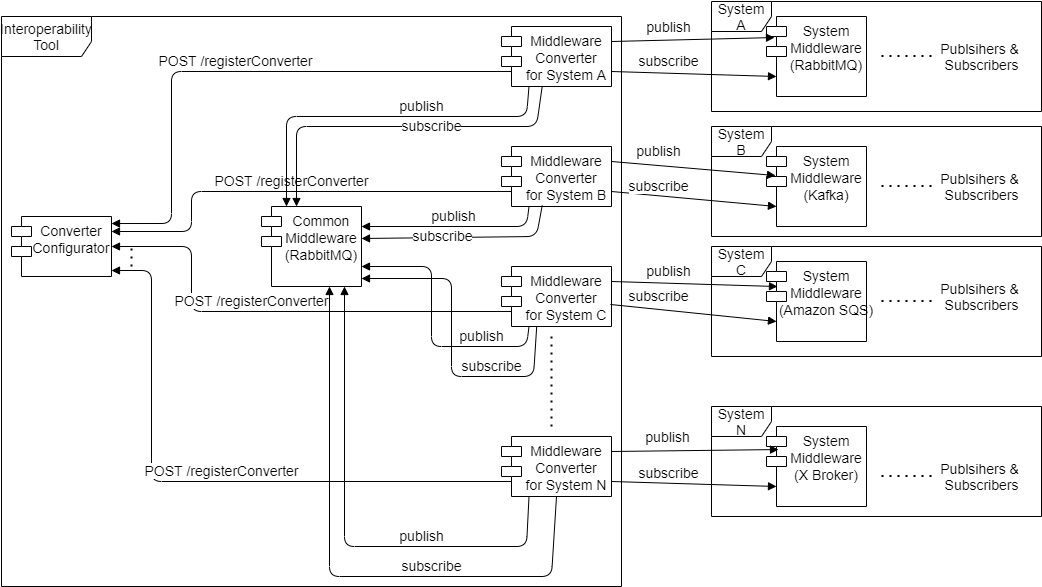

The diagram above was exported from draw.io. Its source (the exported page's mxGraphModel, read from the mxfile embedded in the PNG):
<mxGraphModel dx="1936" dy="806" grid="1" gridSize="10" guides="1" tooltips="1" connect="1" arrows="1" fold="1" page="1" pageScale="1" pageWidth="850" pageHeight="1100" math="0" shadow="0">
  <root>
    <mxCell id="0" />
    <mxCell id="1" parent="0" />
    <mxCell id="R1oGZhsbxvCDPEwQPB-6-1" value="Interoperability&lt;br style=&quot;font-size: 14px;&quot;&gt;Tool" style="shape=umlFrame;whiteSpace=wrap;html=1;width=90;height=40;fontSize=14;" parent="1" vertex="1">
      <mxGeometry x="-110" y="210" width="620" height="570" as="geometry" />
    </mxCell>
    <mxCell id="R1oGZhsbxvCDPEwQPB-6-2" value="Converter&#10;Configurator" style="shape=module;align=left;spacingLeft=20;align=center;verticalAlign=top;fontSize=14;" parent="1" vertex="1">
      <mxGeometry x="-100" y="410" width="100" height="60" as="geometry" />
    </mxCell>
    <mxCell id="R1oGZhsbxvCDPEwQPB-6-4" value="Common&#10;Middleware&#10;(RabbitMQ)" style="shape=module;align=left;spacingLeft=20;align=center;verticalAlign=top;fontSize=14;" parent="1" vertex="1">
      <mxGeometry x="150" y="400" width="100" height="80" as="geometry" />
    </mxCell>
    <mxCell id="R1oGZhsbxvCDPEwQPB-6-5" value="Middleware&#10;Converter&#10;for System A" style="shape=module;align=left;spacingLeft=20;align=center;verticalAlign=top;fontSize=14;" parent="1" vertex="1">
      <mxGeometry x="390" y="220" width="110" height="60" as="geometry" />
    </mxCell>
    <mxCell id="R1oGZhsbxvCDPEwQPB-6-6" value="Middleware&#10;Converter&#10;for System B" style="shape=module;align=left;spacingLeft=20;align=center;verticalAlign=top;fontSize=14;" parent="1" vertex="1">
      <mxGeometry x="390" y="340" width="110" height="60" as="geometry" />
    </mxCell>
    <mxCell id="R1oGZhsbxvCDPEwQPB-6-7" value="Middleware&#10;Converter&#10;for System C" style="shape=module;align=left;spacingLeft=20;align=center;verticalAlign=top;fontSize=14;" parent="1" vertex="1">
      <mxGeometry x="390" y="460" width="110" height="60" as="geometry" />
    </mxCell>
    <mxCell id="R1oGZhsbxvCDPEwQPB-6-8" value="Middleware&#10;Converter&#10;for System N" style="shape=module;align=left;spacingLeft=20;align=center;verticalAlign=top;fontSize=14;" parent="1" vertex="1">
      <mxGeometry x="390" y="630" width="110" height="60" as="geometry" />
    </mxCell>
    <mxCell id="R1oGZhsbxvCDPEwQPB-6-9" value="" style="endArrow=none;dashed=1;html=1;dashPattern=1 3;strokeWidth=2;fontSize=14;" parent="1" edge="1">
      <mxGeometry width="50" height="50" relative="1" as="geometry">
        <mxPoint x="440" y="620" as="sourcePoint" />
        <mxPoint x="440" y="530" as="targetPoint" />
      </mxGeometry>
    </mxCell>
    <mxCell id="R1oGZhsbxvCDPEwQPB-6-10" value="POST /registerConverter" style="html=1;verticalAlign=bottom;endArrow=block;exitX=0;exitY=0.75;exitDx=10;exitDy=0;exitPerimeter=0;entryX=1;entryY=0.117;entryDx=0;entryDy=0;entryPerimeter=0;fontSize=14;" parent="1" source="R1oGZhsbxvCDPEwQPB-6-5" target="R1oGZhsbxvCDPEwQPB-6-2" edge="1">
      <mxGeometry width="80" relative="1" as="geometry">
        <mxPoint x="380" y="420" as="sourcePoint" />
        <mxPoint x="460" y="420" as="targetPoint" />
        <Array as="points">
          <mxPoint x="60" y="265" />
          <mxPoint x="60" y="417" />
        </Array>
      </mxGeometry>
    </mxCell>
    <mxCell id="R1oGZhsbxvCDPEwQPB-6-11" value="POST /registerConverter" style="html=1;verticalAlign=bottom;endArrow=block;entryX=1;entryY=0.25;entryDx=0;entryDy=0;exitX=0;exitY=0.75;exitDx=10;exitDy=0;exitPerimeter=0;fontSize=14;" parent="1" source="R1oGZhsbxvCDPEwQPB-6-6" target="R1oGZhsbxvCDPEwQPB-6-2" edge="1">
      <mxGeometry width="80" relative="1" as="geometry">
        <mxPoint x="380" y="420" as="sourcePoint" />
        <mxPoint x="460" y="420" as="targetPoint" />
        <Array as="points">
          <mxPoint x="80" y="385" />
          <mxPoint x="80" y="425" />
        </Array>
      </mxGeometry>
    </mxCell>
    <mxCell id="R1oGZhsbxvCDPEwQPB-6-12" value="POST /registerConverter" style="html=1;verticalAlign=bottom;endArrow=block;exitX=0;exitY=0.75;exitDx=10;exitDy=0;exitPerimeter=0;entryX=1;entryY=0.5;entryDx=0;entryDy=0;fontSize=14;" parent="1" source="R1oGZhsbxvCDPEwQPB-6-7" target="R1oGZhsbxvCDPEwQPB-6-2" edge="1">
      <mxGeometry x="0.1183" width="80" relative="1" as="geometry">
        <mxPoint x="380" y="420" as="sourcePoint" />
        <mxPoint x="460" y="420" as="targetPoint" />
        <Array as="points">
          <mxPoint x="80" y="505" />
          <mxPoint x="80" y="440" />
        </Array>
        <mxPoint as="offset" />
      </mxGeometry>
    </mxCell>
    <mxCell id="R1oGZhsbxvCDPEwQPB-6-13" value="POST /registerConverter" style="html=1;verticalAlign=bottom;endArrow=block;entryX=1;entryY=0.9;entryDx=0;entryDy=0;entryPerimeter=0;exitX=0;exitY=0.75;exitDx=10;exitDy=0;exitPerimeter=0;fontSize=14;" parent="1" source="R1oGZhsbxvCDPEwQPB-6-8" target="R1oGZhsbxvCDPEwQPB-6-2" edge="1">
      <mxGeometry x="-0.0507" width="80" relative="1" as="geometry">
        <mxPoint x="380" y="420" as="sourcePoint" />
        <mxPoint x="460" y="420" as="targetPoint" />
        <Array as="points">
          <mxPoint x="40" y="675" />
          <mxPoint x="40" y="464" />
        </Array>
        <mxPoint as="offset" />
      </mxGeometry>
    </mxCell>
    <mxCell id="R1oGZhsbxvCDPEwQPB-6-14" value="" style="endArrow=none;dashed=1;html=1;dashPattern=1 3;strokeWidth=2;fontSize=14;" parent="1" edge="1">
      <mxGeometry width="50" height="50" relative="1" as="geometry">
        <mxPoint x="20" y="460" as="sourcePoint" />
        <mxPoint x="20" y="440" as="targetPoint" />
      </mxGeometry>
    </mxCell>
    <mxCell id="R1oGZhsbxvCDPEwQPB-6-15" value="publish" style="html=1;verticalAlign=bottom;endArrow=block;exitX=0.25;exitY=1;exitDx=0;exitDy=0;entryX=0.25;entryY=0;entryDx=0;entryDy=0;fontSize=14;" parent="1" source="R1oGZhsbxvCDPEwQPB-6-5" target="R1oGZhsbxvCDPEwQPB-6-4" edge="1">
      <mxGeometry x="-0.25" width="80" relative="1" as="geometry">
        <mxPoint x="380" y="420" as="sourcePoint" />
        <mxPoint x="460" y="420" as="targetPoint" />
        <Array as="points">
          <mxPoint x="415" y="310" />
          <mxPoint x="175" y="310" />
        </Array>
        <mxPoint as="offset" />
      </mxGeometry>
    </mxCell>
    <mxCell id="R1oGZhsbxvCDPEwQPB-6-16" value="subscribe" style="html=1;verticalAlign=bottom;endArrow=block;exitX=0.37;exitY=1;exitDx=0;exitDy=0;exitPerimeter=0;fontSize=14;" parent="1" source="R1oGZhsbxvCDPEwQPB-6-5" edge="1">
      <mxGeometry x="-0.1943" y="10" width="80" relative="1" as="geometry">
        <mxPoint x="425" y="290" as="sourcePoint" />
        <mxPoint x="185" y="400" as="targetPoint" />
        <Array as="points">
          <mxPoint x="425" y="320" />
          <mxPoint x="185" y="320" />
        </Array>
        <mxPoint as="offset" />
      </mxGeometry>
    </mxCell>
    <mxCell id="R1oGZhsbxvCDPEwQPB-6-17" value="publish" style="html=1;verticalAlign=bottom;endArrow=block;entryX=1;entryY=0.25;entryDx=0;entryDy=0;exitX=0.25;exitY=1;exitDx=0;exitDy=0;fontSize=14;" parent="1" source="R1oGZhsbxvCDPEwQPB-6-6" target="R1oGZhsbxvCDPEwQPB-6-4" edge="1">
      <mxGeometry width="80" relative="1" as="geometry">
        <mxPoint x="380" y="420" as="sourcePoint" />
        <mxPoint x="460" y="420" as="targetPoint" />
        <Array as="points">
          <mxPoint x="415" y="420" />
        </Array>
      </mxGeometry>
    </mxCell>
    <mxCell id="R1oGZhsbxvCDPEwQPB-6-18" value="subscribe" style="html=1;verticalAlign=bottom;endArrow=block;exitX=0.37;exitY=0.983;exitDx=0;exitDy=0;exitPerimeter=0;fontSize=14;" parent="1" source="R1oGZhsbxvCDPEwQPB-6-6" edge="1">
      <mxGeometry x="0.2246" y="9" width="80" relative="1" as="geometry">
        <mxPoint x="425" y="410" as="sourcePoint" />
        <mxPoint x="250" y="432" as="targetPoint" />
        <Array as="points">
          <mxPoint x="425" y="430" />
        </Array>
        <mxPoint as="offset" />
      </mxGeometry>
    </mxCell>
    <mxCell id="R1oGZhsbxvCDPEwQPB-6-19" value="publish" style="html=1;verticalAlign=bottom;endArrow=block;entryX=1;entryY=0.75;entryDx=0;entryDy=0;exitX=0.25;exitY=1;exitDx=0;exitDy=0;fontSize=14;" parent="1" source="R1oGZhsbxvCDPEwQPB-6-7" target="R1oGZhsbxvCDPEwQPB-6-4" edge="1">
      <mxGeometry x="-0.5094" width="80" relative="1" as="geometry">
        <mxPoint x="320" y="490" as="sourcePoint" />
        <mxPoint x="460" y="420" as="targetPoint" />
        <Array as="points">
          <mxPoint x="415" y="540" />
          <mxPoint x="320" y="540" />
          <mxPoint x="320" y="460" />
        </Array>
        <mxPoint as="offset" />
      </mxGeometry>
    </mxCell>
    <mxCell id="R1oGZhsbxvCDPEwQPB-6-20" value="subscribe" style="html=1;verticalAlign=bottom;endArrow=block;exitX=0.32;exitY=1;exitDx=0;exitDy=0;exitPerimeter=0;entryX=1;entryY=0.9;entryDx=0;entryDy=0;entryPerimeter=0;fontSize=14;" parent="1" source="R1oGZhsbxvCDPEwQPB-6-7" target="R1oGZhsbxvCDPEwQPB-6-4" edge="1">
      <mxGeometry x="-0.425" width="80" relative="1" as="geometry">
        <mxPoint x="380" y="420" as="sourcePoint" />
        <mxPoint x="460" y="420" as="targetPoint" />
        <Array as="points">
          <mxPoint x="422" y="570" />
          <mxPoint x="340" y="570" />
          <mxPoint x="340" y="472" />
        </Array>
        <mxPoint as="offset" />
      </mxGeometry>
    </mxCell>
    <mxCell id="R1oGZhsbxvCDPEwQPB-6-21" value="publish" style="html=1;verticalAlign=bottom;endArrow=block;entryX=0.83;entryY=1;entryDx=0;entryDy=0;entryPerimeter=0;exitX=0.25;exitY=1;exitDx=0;exitDy=0;fontSize=14;" parent="1" source="R1oGZhsbxvCDPEwQPB-6-8" target="R1oGZhsbxvCDPEwQPB-6-4" edge="1">
      <mxGeometry x="-0.3699" width="80" relative="1" as="geometry">
        <mxPoint x="380" y="420" as="sourcePoint" />
        <mxPoint x="460" y="420" as="targetPoint" />
        <Array as="points">
          <mxPoint x="415" y="740" />
          <mxPoint x="233" y="740" />
        </Array>
        <mxPoint as="offset" />
      </mxGeometry>
    </mxCell>
    <mxCell id="R1oGZhsbxvCDPEwQPB-6-22" value="subscribe" style="html=1;verticalAlign=bottom;endArrow=block;entryX=0.68;entryY=1;entryDx=0;entryDy=0;entryPerimeter=0;exitX=0.5;exitY=1;exitDx=0;exitDy=0;fontSize=14;" parent="1" source="R1oGZhsbxvCDPEwQPB-6-8" target="R1oGZhsbxvCDPEwQPB-6-4" edge="1">
      <mxGeometry x="-0.3243" width="80" relative="1" as="geometry">
        <mxPoint x="380" y="420" as="sourcePoint" />
        <mxPoint x="460" y="420" as="targetPoint" />
        <Array as="points">
          <mxPoint x="440" y="770" />
          <mxPoint x="218" y="770" />
        </Array>
        <mxPoint as="offset" />
      </mxGeometry>
    </mxCell>
    <mxCell id="zn0rvyLaSJSDmoyVYBn2-8" value="System A" style="shape=umlFrame;whiteSpace=wrap;html=1;fontSize=14;" parent="1" vertex="1">
      <mxGeometry x="600" y="195" width="330" height="110" as="geometry" />
    </mxCell>
    <mxCell id="zn0rvyLaSJSDmoyVYBn2-9" value="System&#10;Middleware&#10;(RabbitMQ)" style="shape=module;align=left;spacingLeft=20;align=center;verticalAlign=top;fontSize=14;" parent="1" vertex="1">
      <mxGeometry x="655" y="210" width="100" height="80" as="geometry" />
    </mxCell>
    <mxCell id="zn0rvyLaSJSDmoyVYBn2-10" value="" style="endArrow=none;dashed=1;html=1;dashPattern=1 3;strokeWidth=2;fontSize=14;" parent="1" edge="1">
      <mxGeometry width="50" height="50" relative="1" as="geometry">
        <mxPoint x="820" y="249.5" as="sourcePoint" />
        <mxPoint x="770" y="249.5" as="targetPoint" />
      </mxGeometry>
    </mxCell>
    <mxCell id="zn0rvyLaSJSDmoyVYBn2-12" value="Publsihers &amp;amp; &lt;br style=&quot;font-size: 14px;&quot;&gt;Subscribers" style="text;html=1;align=center;verticalAlign=middle;resizable=0;points=[];autosize=1;strokeColor=none;fontSize=14;" parent="1" vertex="1">
      <mxGeometry x="825" y="230" width="90" height="40" as="geometry" />
    </mxCell>
    <mxCell id="zn0rvyLaSJSDmoyVYBn2-13" value="System B" style="shape=umlFrame;whiteSpace=wrap;html=1;fontSize=14;" parent="1" vertex="1">
      <mxGeometry x="600" y="320" width="330" height="110" as="geometry" />
    </mxCell>
    <mxCell id="zn0rvyLaSJSDmoyVYBn2-14" value="System&#10;Middleware&#10;(Kafka)" style="shape=module;align=left;spacingLeft=20;align=center;verticalAlign=top;fontSize=14;" parent="1" vertex="1">
      <mxGeometry x="655" y="340" width="100" height="80" as="geometry" />
    </mxCell>
    <mxCell id="zn0rvyLaSJSDmoyVYBn2-15" value="" style="endArrow=none;dashed=1;html=1;dashPattern=1 3;strokeWidth=2;fontSize=14;" parent="1" edge="1">
      <mxGeometry width="50" height="50" relative="1" as="geometry">
        <mxPoint x="820" y="379.5" as="sourcePoint" />
        <mxPoint x="770" y="379.5" as="targetPoint" />
      </mxGeometry>
    </mxCell>
    <mxCell id="zn0rvyLaSJSDmoyVYBn2-16" value="Publsihers &amp;amp; &lt;br style=&quot;font-size: 14px;&quot;&gt;Subscribers" style="text;html=1;align=center;verticalAlign=middle;resizable=0;points=[];autosize=1;strokeColor=none;fontSize=14;" parent="1" vertex="1">
      <mxGeometry x="825" y="360" width="90" height="40" as="geometry" />
    </mxCell>
    <mxCell id="zn0rvyLaSJSDmoyVYBn2-17" value="System C" style="shape=umlFrame;whiteSpace=wrap;html=1;fontSize=14;" parent="1" vertex="1">
      <mxGeometry x="600" y="440" width="330" height="110" as="geometry" />
    </mxCell>
    <mxCell id="zn0rvyLaSJSDmoyVYBn2-18" value="System&#10;Middleware&#10;(Amazon SQS)" style="shape=module;align=left;spacingLeft=20;align=center;verticalAlign=top;fontSize=14;" parent="1" vertex="1">
      <mxGeometry x="655" y="455" width="100" height="80" as="geometry" />
    </mxCell>
    <mxCell id="zn0rvyLaSJSDmoyVYBn2-20" value="" style="endArrow=none;dashed=1;html=1;dashPattern=1 3;strokeWidth=2;fontSize=14;" parent="1" edge="1">
      <mxGeometry width="50" height="50" relative="1" as="geometry">
        <mxPoint x="820" y="494.5" as="sourcePoint" />
        <mxPoint x="770" y="494.5" as="targetPoint" />
      </mxGeometry>
    </mxCell>
    <mxCell id="zn0rvyLaSJSDmoyVYBn2-21" value="Publsihers &amp;amp; &lt;br style=&quot;font-size: 14px;&quot;&gt;Subscribers" style="text;html=1;align=center;verticalAlign=middle;resizable=0;points=[];autosize=1;strokeColor=none;fontSize=14;" parent="1" vertex="1">
      <mxGeometry x="825" y="470" width="90" height="40" as="geometry" />
    </mxCell>
    <mxCell id="zn0rvyLaSJSDmoyVYBn2-22" value="System N" style="shape=umlFrame;whiteSpace=wrap;html=1;fontSize=14;" parent="1" vertex="1">
      <mxGeometry x="600" y="600" width="330" height="110" as="geometry" />
    </mxCell>
    <mxCell id="zn0rvyLaSJSDmoyVYBn2-23" value="System&#10;Middleware&#10;(X Broker)" style="shape=module;align=left;spacingLeft=20;align=center;verticalAlign=top;fontSize=14;" parent="1" vertex="1">
      <mxGeometry x="655" y="620" width="100" height="80" as="geometry" />
    </mxCell>
    <mxCell id="zn0rvyLaSJSDmoyVYBn2-24" value="" style="endArrow=none;dashed=1;html=1;dashPattern=1 3;strokeWidth=2;fontSize=14;" parent="1" edge="1">
      <mxGeometry width="50" height="50" relative="1" as="geometry">
        <mxPoint x="820" y="669.5" as="sourcePoint" />
        <mxPoint x="770" y="669.5" as="targetPoint" />
      </mxGeometry>
    </mxCell>
    <mxCell id="zn0rvyLaSJSDmoyVYBn2-25" value="Publsihers &amp;amp; &lt;br style=&quot;font-size: 14px;&quot;&gt;Subscribers" style="text;html=1;align=center;verticalAlign=middle;resizable=0;points=[];autosize=1;strokeColor=none;fontSize=14;" parent="1" vertex="1">
      <mxGeometry x="825" y="650" width="90" height="40" as="geometry" />
    </mxCell>
    <mxCell id="zn0rvyLaSJSDmoyVYBn2-26" value="publish" style="html=1;verticalAlign=bottom;endArrow=block;entryX=0.08;entryY=0.263;entryDx=0;entryDy=0;entryPerimeter=0;exitX=1;exitY=0.25;exitDx=0;exitDy=0;fontSize=14;" parent="1" source="R1oGZhsbxvCDPEwQPB-6-5" target="zn0rvyLaSJSDmoyVYBn2-9" edge="1">
      <mxGeometry x="-0.3057" y="3" width="80" relative="1" as="geometry">
        <mxPoint x="410" y="510" as="sourcePoint" />
        <mxPoint x="490" y="510" as="targetPoint" />
        <mxPoint as="offset" />
      </mxGeometry>
    </mxCell>
    <mxCell id="zn0rvyLaSJSDmoyVYBn2-28" value="subscribe" style="html=1;verticalAlign=bottom;endArrow=block;entryX=0;entryY=0.75;entryDx=10;entryDy=0;entryPerimeter=0;exitX=1;exitY=0.75;exitDx=0;exitDy=0;fontSize=14;" parent="1" source="R1oGZhsbxvCDPEwQPB-6-5" target="zn0rvyLaSJSDmoyVYBn2-9" edge="1">
      <mxGeometry x="-0.3148" y="2" width="80" relative="1" as="geometry">
        <mxPoint x="410" y="510" as="sourcePoint" />
        <mxPoint x="490" y="510" as="targetPoint" />
        <mxPoint as="offset" />
      </mxGeometry>
    </mxCell>
    <mxCell id="zn0rvyLaSJSDmoyVYBn2-29" value="publish" style="html=1;verticalAlign=bottom;endArrow=block;entryX=0.09;entryY=0.363;entryDx=0;entryDy=0;entryPerimeter=0;exitX=1;exitY=0.25;exitDx=0;exitDy=0;fontSize=14;" parent="1" source="R1oGZhsbxvCDPEwQPB-6-6" target="zn0rvyLaSJSDmoyVYBn2-14" edge="1">
      <mxGeometry x="-0.429" y="4" width="80" relative="1" as="geometry">
        <mxPoint x="410" y="510" as="sourcePoint" />
        <mxPoint x="490" y="510" as="targetPoint" />
        <mxPoint as="offset" />
      </mxGeometry>
    </mxCell>
    <mxCell id="zn0rvyLaSJSDmoyVYBn2-30" value="subscribe" style="html=1;verticalAlign=bottom;endArrow=block;entryX=0;entryY=0.75;entryDx=10;entryDy=0;entryPerimeter=0;exitX=1;exitY=0.75;exitDx=0;exitDy=0;fontSize=14;" parent="1" source="R1oGZhsbxvCDPEwQPB-6-6" target="zn0rvyLaSJSDmoyVYBn2-14" edge="1">
      <mxGeometry x="-0.4279" y="-1" width="80" relative="1" as="geometry">
        <mxPoint x="410" y="510" as="sourcePoint" />
        <mxPoint x="490" y="510" as="targetPoint" />
        <mxPoint as="offset" />
      </mxGeometry>
    </mxCell>
    <mxCell id="zn0rvyLaSJSDmoyVYBn2-31" value="publish" style="html=1;verticalAlign=bottom;endArrow=block;entryX=0.11;entryY=0.313;entryDx=0;entryDy=0;entryPerimeter=0;exitX=1;exitY=0.25;exitDx=0;exitDy=0;fontSize=14;" parent="1" source="R1oGZhsbxvCDPEwQPB-6-7" target="zn0rvyLaSJSDmoyVYBn2-18" edge="1">
      <mxGeometry x="-0.3187" y="2" width="80" relative="1" as="geometry">
        <mxPoint x="410" y="510" as="sourcePoint" />
        <mxPoint x="490" y="510" as="targetPoint" />
        <mxPoint as="offset" />
      </mxGeometry>
    </mxCell>
    <mxCell id="zn0rvyLaSJSDmoyVYBn2-32" value="subscribe" style="html=1;verticalAlign=bottom;endArrow=block;entryX=0;entryY=0.75;entryDx=10;entryDy=0;entryPerimeter=0;exitX=0.99;exitY=0.633;exitDx=0;exitDy=0;exitPerimeter=0;fontSize=14;" parent="1" source="R1oGZhsbxvCDPEwQPB-6-7" target="zn0rvyLaSJSDmoyVYBn2-18" edge="1">
      <mxGeometry x="-0.4236" y="3" width="80" relative="1" as="geometry">
        <mxPoint x="410" y="510" as="sourcePoint" />
        <mxPoint x="490" y="510" as="targetPoint" />
        <mxPoint as="offset" />
      </mxGeometry>
    </mxCell>
    <mxCell id="zn0rvyLaSJSDmoyVYBn2-34" value="publish" style="html=1;verticalAlign=bottom;endArrow=block;entryX=0.12;entryY=0.288;entryDx=0;entryDy=0;entryPerimeter=0;exitX=1;exitY=0.25;exitDx=0;exitDy=0;fontSize=14;" parent="1" source="R1oGZhsbxvCDPEwQPB-6-8" target="zn0rvyLaSJSDmoyVYBn2-23" edge="1">
      <mxGeometry x="-0.3234" y="3" width="80" relative="1" as="geometry">
        <mxPoint x="410" y="510" as="sourcePoint" />
        <mxPoint x="490" y="510" as="targetPoint" />
        <mxPoint as="offset" />
      </mxGeometry>
    </mxCell>
    <mxCell id="zn0rvyLaSJSDmoyVYBn2-35" value="subscribe" style="html=1;verticalAlign=bottom;endArrow=block;entryX=0;entryY=0.75;entryDx=10;entryDy=0;entryPerimeter=0;exitX=1;exitY=0.75;exitDx=0;exitDy=0;fontSize=14;" parent="1" source="R1oGZhsbxvCDPEwQPB-6-8" target="zn0rvyLaSJSDmoyVYBn2-23" edge="1">
      <mxGeometry x="-0.3144" width="80" relative="1" as="geometry">
        <mxPoint x="410" y="510" as="sourcePoint" />
        <mxPoint x="490" y="510" as="targetPoint" />
        <mxPoint as="offset" />
      </mxGeometry>
    </mxCell>
  </root>
</mxGraphModel>